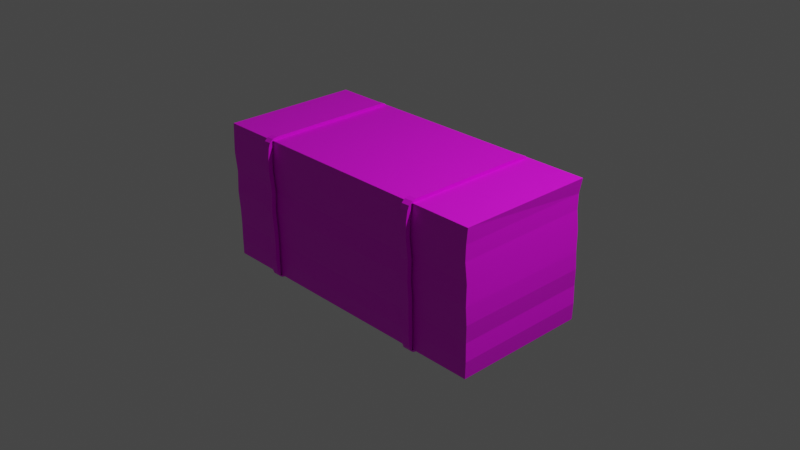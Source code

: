 # Source: CashStack.blend  (saved by Blender 3.5.10; exported with 4.5.12 LTS)
import bpy
from mathutils import Matrix  # noqa: F401  (used for matrix-valued properties, if any)

bpy.ops.wm.read_factory_settings(use_empty=True)
scene = bpy.context.scene
scene.name = 'Scene'

# ---- collections
col_collection = bpy.data.collections.new('Collection'); scene.collection.children.link(col_collection)

# ---- images (referenced by path relative to the original .blend; pixels are not part of the script)
import os
ASSET_DIR = os.environ.get("B2B_ASSET_DIR", "")  # directory of the original .blend (textures are referenced by path, not embedded)
HERE = os.path.dirname(os.path.abspath(__file__))  # packed textures are extracted next to this script under _unpacked/

def load_image(name, relpath, width, height, colorspace="sRGB"):
    """Load a texture the original file referenced (path relative to the .blend, or extracted next to this script)."""
    p = next((c for c in (os.path.join(HERE, relpath), os.path.join(ASSET_DIR, relpath)) if relpath and os.path.exists(c)), "")
    if p:
        img = bpy.data.images.load(p, check_existing=True)
        img.name = name
    else:  # same state as the original file: an image datablock whose file is absent (Cycles renders it pink)
        img = bpy.data.images.new(name, width, height)
        img.source = "FILE"
        img.filepath = "//" + (relpath or name)
    img.colorspace_settings.name = colorspace
    return img
img_cashstack_albedo_png = load_image('CashStack_Albedo.png', 'CashStack_Albedo.png', 1024, 1024, 'sRGB')

# ---- materials (node trees are filled in below, after node groups)
mat_material = bpy.data.materials.new('Material')
mat_material.alpha_threshold = 0.0
mat_material.use_transparent_shadow = False
mat_material.roughness = 0.5
mat_material.line_color = (0.0, 0.0, 0.0, 1.0)

# ---- material node trees
mat_material.use_nodes = True; mat_material.node_tree.nodes.clear()
_N = mat_material.node_tree.nodes; _L = mat_material.node_tree.links
n0 = _N.new('ShaderNodeOutputMaterial'); n0.name = 'Material Output'; n0.location = (300, 300)
n1 = _N.new('ShaderNodeBsdfPrincipled'); n1.name = 'Principled BSDF'; n1.location = (10, 300)
n1.distribution = 'GGX'
n1.subsurface_method = 'RANDOM_WALK_SKIN'
n1.inputs[3].default_value = 1.45
n1.inputs[27].default_value = (0.0, 0.0, 0.0, 1.0)
n1.inputs[28].default_value = 1.0
n2 = _N.new('ShaderNodeTexImage'); n2.name = 'Image Texture'; n2.location = (-280, 271)
n2.image = img_cashstack_albedo_png
_L.new(n1.outputs[0], n0.inputs[0])
_L.new(n2.outputs[0], n1.inputs[0])
n0.is_active_output = True

# ---- world
world_world = bpy.data.worlds.new('World'); scene.world = world_world
world_world.use_nodes = True; world_world.node_tree.nodes.clear()
_N = world_world.node_tree.nodes; _L = world_world.node_tree.links
n0 = _N.new('ShaderNodeOutputWorld'); n0.name = 'World Output'; n0.location = (300, 300)
n1 = _N.new('ShaderNodeBackground'); n1.name = 'Background'; n1.location = (10, 300)
n1.inputs[0].default_value = (0.05088, 0.05088, 0.05088, 1.0)
_L.new(n1.outputs[0], n0.inputs[0])
n0.is_active_output = True
world_world.color = (0.05088, 0.05088, 0.05088)
world_world.use_sun_shadow = False
world_world.sun_shadow_jitter_overblur = 0.0

# ---- cameras
cam_camera = bpy.data.cameras.new('Camera')
cam_camera.clip_end = 100.0
cam_camera.ortho_scale = 7.314

# ---- lights
light_light = bpy.data.lights.new('Light', 'POINT')
light_light.transmission_factor = 0.0
light_light.energy = 1000.0
light_light.shadow_soft_size = 0.1
light_light.shadow_maximum_resolution = 0.006
light_light.use_absolute_resolution = True

# ---- meshes
me_cube = bpy.data.meshes.new('Cube')
me_cube.from_pydata([(1.675, 0.7623, 0.7616), (1.675, 0.7623, -0.7616), (1.658, -0.7623, 0.7616), (1.675, -0.7623, -0.7616), (-1.675, 0.7545, 0.7616), (-1.675, 0.7623, -0.7616), (-1.692, -0.77, 0.7616), (-1.675, -0.7623, -0.7616), (1.681, 0.7401, 0.0), (-1.67, -0.7844, 0.0), (1.681, -0.7844, 0.0), (-1.67, 0.7401, 0.0), (-1.703, -0.7728, 0.432), (1.648, 0.7517, 0.432), (1.648, -0.7728, 0.432), (-1.703, 0.7517, 0.432), (1.675, 0.7623, -0.3808), (1.675, -0.7623, -0.3808), (-1.675, 0.7623, -0.3808), (-1.675, -0.7623, -0.3808), (1.664, 0.7623, 0.216), (1.664, -0.7623, 0.216), (-1.687, 0.7623, 0.216), (-1.687, -0.7623, 0.216), (-1.704, -0.7678, 0.5968), (1.647, 0.7567, 0.5968), (1.647, -0.7678, 0.5968), (-1.704, 0.7567, 0.5968), (-1.663, -0.7762, -0.1904), (1.688, 0.7483, -0.1904), (1.688, -0.7762, -0.1904), (-1.663, 0.7483, -0.1904), (1.689, 0.7515, -0.5712), (1.689, -0.773, -0.5712), (-1.662, 0.7515, -0.5712), (-1.662, -0.773, -0.5712), (-1.08, 0.7429, -0.7616), (-1.097, -0.788, 0.7616), (-1.08, -0.7816, -0.7616), (-1.08, 0.7365, 0.7616), (-1.074, 0.7208, 0.0), (-1.074, -0.8037, 0.0), (-1.107, 0.7324, 0.432), (-1.107, -0.7921, 0.432), (-1.08, -0.7816, -0.3808), (-1.08, 0.7429, -0.3808), (-1.091, -0.7816, 0.216), (-1.091, 0.7429, 0.216), (-1.108, 0.7374, 0.5968), (-1.108, -0.7871, 0.5968), (-1.067, -0.7956, -0.1904), (-1.067, 0.729, -0.1904), (-1.066, 0.7322, -0.5712), (-1.066, -0.7924, -0.5712), (-0.9972, -0.7816, -0.7616), (-0.9972, 0.7367, 0.7616), (-0.9915, 0.7208, 0.0), (-1.024, 0.7324, 0.432), (-0.9972, 0.7429, -0.3808), (-1.008, 0.7429, 0.216), (-1.026, 0.7374, 0.5968), (-0.9846, 0.729, -0.1904), (-0.9835, 0.7322, -0.5712), (-0.9972, 0.7429, -0.7616), (-1.014, -0.7878, 0.7616), (-0.9915, -0.8037, 0.0), (-1.024, -0.7921, 0.432), (-0.9972, -0.7816, -0.3808), (-1.008, -0.7816, 0.216), (-1.026, -0.7871, 0.5968), (-0.9846, -0.7956, -0.1904), (-0.9835, -0.7924, -0.5712), (1.005, -0.7816, -0.7616), (1.005, 0.7414, 0.7616), (1.011, 0.7208, 0.0), (0.9778, 0.7324, 0.432), (1.005, 0.7429, -0.3808), (0.9938, 0.7429, 0.216), (0.9766, 0.7374, 0.5968), (1.018, 0.729, -0.1904), (1.019, 0.7322, -0.5712), (1.005, 0.7429, -0.7616), (0.9879, -0.7831, 0.7616), (1.011, -0.8037, 0.0), (0.9778, -0.7921, 0.432), (1.005, -0.7816, -0.3808), (0.9938, -0.7816, 0.216), (0.9766, -0.7871, 0.5968), (1.018, -0.7956, -0.1904), (1.019, -0.7924, -0.5712), (0.9121, 0.7429, -0.7616), (0.8949, -0.7834, 0.7616), (0.9178, -0.8037, 0.0), (0.8848, -0.7921, 0.432), (0.9121, -0.7816, -0.3808), (0.9008, -0.7816, 0.216), (0.8837, -0.7871, 0.5968), (0.9246, -0.7956, -0.1904), (0.9258, -0.7924, -0.5712), (0.9121, -0.7816, -0.7616), (0.9121, 0.7411, 0.7616), (0.9178, 0.7208, 0.0), (0.8848, 0.7324, 0.432), (0.9121, 0.7429, -0.3808), (0.9008, 0.7429, 0.216), (0.8837, 0.7374, 0.5968), (0.9246, 0.729, -0.1904), (0.9258, 0.7322, -0.5712), (-0.9915, -0.8513, 0.001281), (-1.074, -0.8513, 0.001531), (-1.024, -0.8397, 0.4315), (-1.107, -0.8397, 0.4316), (-0.9972, -0.8291, -0.3812), (-1.08, -0.8291, -0.3812), (-1.008, -0.8291, 0.2174), (-1.091, -0.8291, 0.2171), (-1.026, -0.8347, 0.5974), (-1.108, -0.8347, 0.5974), (-0.9846, -0.843, -0.1932), (-1.067, -0.843, -0.1932), (-0.9835, -0.8399, -0.5712), (-1.066, -0.8399, -0.5712), (-1.066, 0.7797, -0.5712), (-1.067, 0.7764, -0.1876), (-1.08, 0.7905, -0.3804), (-1.108, 0.7849, 0.5961), (-1.107, 0.7799, 0.4323), (-1.091, 0.7905, 0.2149), (-1.074, 0.7683, -0.001531), (-0.9915, 0.7683, -0.001281), (-1.024, 0.7799, 0.4324), (-0.9972, 0.7905, -0.3804), (-1.008, 0.7904, 0.2145), (-1.026, 0.7849, 0.5962), (-0.9846, 0.7764, -0.1877), (-0.9835, 0.7797, -0.5712), (0.9178, 0.7683, -0.001531), (1.011, 0.7683, -0.001281), (0.8848, 0.7799, 0.4323), (0.9778, 0.7799, 0.4324), (0.9121, 0.7905, -0.3804), (1.005, 0.7905, -0.3804), (0.9008, 0.7905, 0.2149), (0.9938, 0.7904, 0.2145), (0.8836, 0.7849, 0.5955), (0.9766, 0.7849, 0.5955), (0.9246, 0.7764, -0.1876), (1.018, 0.7764, -0.1877), (0.9258, 0.7797, -0.5712), (1.019, 0.7797, -0.5712), (1.019, -0.8399, -0.5712), (1.018, -0.843, -0.1932), (1.005, -0.8291, -0.3812), (0.9767, -0.8347, 0.5981), (0.9778, -0.8397, 0.4315), (0.9938, -0.8291, 0.2174), (1.011, -0.8513, 0.001281), (0.9178, -0.8513, 0.001531), (0.8848, -0.8397, 0.4316), (0.9121, -0.8291, -0.3812), (0.9008, -0.8291, 0.2171), (0.8837, -0.8347, 0.5981), (0.9246, -0.843, -0.1932), (0.9258, -0.8399, -0.5712), (-0.9972, 0.6859, -0.7936), (-0.9915, 0.7788, -0.7011), (-0.9972, 0.743, -0.7617), (-0.9964, 0.7322, -0.7812), (-0.9944, 0.7662, -0.7473), (-1.074, 0.7779, -0.7027), (-1.08, 0.6844, -0.7952), (-1.08, 0.743, -0.7617), (-1.077, 0.7649, -0.749), (-1.079, 0.7307, -0.7828), (-1.013, -0.7283, 0.7961), (-1.02, -0.8271, 0.7039), (-1.014, -0.7878, 0.7617), (-1.015, -0.7753, 0.7837), (-1.017, -0.8115, 0.75), (-1.102, -0.8282, 0.7021), (-1.096, -0.7302, 0.7943), (-1.097, -0.788, 0.7617), (-1.1, -0.813, 0.7482), (-1.097, -0.7771, 0.7819), (-1.08, -0.7212, -0.7968), (-1.074, -0.8242, -0.7051), (-1.08, -0.7816, -0.7617), (-1.079, -0.7688, -0.7846), (-1.077, -0.8065, -0.751), (-1.081, 0.6793, 0.7938), (-1.093, 0.7779, 0.701), (-1.08, 0.7366, 0.7617), (-1.082, 0.7263, 0.7813), (-1.087, 0.7624, 0.7474), (-0.9916, -0.8252, -0.7037), (-0.9972, -0.7227, -0.7954), (-0.9972, -0.7816, -0.7617), (-0.9944, -0.8077, -0.7496), (-0.9965, -0.7702, -0.7831), (-1.01, 0.776, 0.7045), (-0.9982, 0.6761, 0.797), (-0.9972, 0.7368, 0.7617), (-1.004, 0.7599, 0.7508), (-0.9995, 0.7233, 0.7846), (0.9121, -0.7212, -0.7968), (0.9176, -0.8242, -0.7052), (0.9121, -0.7816, -0.7617), (0.9128, -0.7688, -0.7846), (0.9149, -0.8065, -0.751), (1.011, -0.8252, -0.7037), (1.005, -0.7227, -0.7954), (1.005, -0.7816, -0.7617), (1.008, -0.8077, -0.7496), (1.006, -0.7702, -0.7831), (0.911, 0.6844, 0.7933), (0.8987, 0.7806, 0.7004), (0.9121, 0.7412, 0.7617), (0.9097, 0.7311, 0.7808), (0.9052, 0.7663, 0.7468), (0.9919, 0.7788, 0.704), (1.004, 0.6812, 0.7967), (1.005, 0.7414, 0.7617), (0.9983, 0.7638, 0.7503), (1.003, 0.7281, 0.7842), (0.9889, -0.7232, 0.7965), (0.9827, -0.8244, 0.7045), (0.9879, -0.7832, 0.7617), (0.9877, -0.7705, 0.7842), (0.9854, -0.8076, 0.7505), (1.005, 0.686, -0.7936), (1.011, 0.7788, -0.7011), (1.005, 0.743, -0.7617), (1.006, 0.7322, -0.7812), (1.008, 0.7662, -0.7473), (0.9177, 0.7779, -0.7028), (0.9121, 0.6844, -0.7952), (0.9121, 0.743, -0.7617), (0.9149, 0.7649, -0.749), (0.9128, 0.7307, -0.7828), (0.8897, -0.8255, 0.7028), (0.8959, -0.7251, 0.7947), (0.8949, -0.7834, 0.7617), (0.8924, -0.8091, 0.7488), (0.8947, -0.7724, 0.7824)], [], [(0, 4, 6, 2), (26, 2, 6, 24), (24, 6, 4, 27), (5, 1, 3, 7), (25, 0, 2, 26), (27, 4, 0, 25), (31, 11, 8, 29), (29, 8, 10, 30), (28, 9, 11, 31), (30, 10, 9, 28), (22, 15, 13, 20), (20, 13, 14, 21), (23, 12, 15, 22), (21, 14, 12, 23), (33, 17, 19, 35), (35, 19, 18, 34), (32, 16, 17, 33), (34, 18, 16, 32), (10, 21, 23, 9), (9, 23, 22, 11), (8, 20, 21, 10), (11, 22, 20, 8), (15, 27, 25, 13), (13, 25, 26, 14), (12, 24, 27, 15), (14, 26, 24, 12), (17, 30, 28, 19), (19, 28, 31, 18), (16, 29, 30, 17), (18, 31, 29, 16), (5, 34, 32, 1), (1, 32, 33, 3), (7, 35, 34, 5), (3, 33, 35, 7), (47, 42, 126, 127), (64, 55, 201, 200, 174, 176), (100, 91, 241, 240, 214, 216), (103, 106, 146, 140), (43, 46, 115, 111), (116, 175, 179, 117), (87, 82, 226, 225, 153), (102, 105, 144, 138), (44, 53, 121, 113), (74, 79, 147, 137), (101, 104, 142, 136), (52, 45, 124, 122), (75, 77, 143, 139), (107, 103, 140, 148), (46, 41, 109, 115), (76, 80, 149, 141), (104, 102, 138, 142), (40, 47, 127, 128), (77, 74, 137, 143), (106, 101, 136, 146), (42, 48, 125, 126), (78, 75, 139, 145), (220, 214, 240, 224), (49, 43, 111, 117), (79, 76, 141, 147), (209, 150, 163, 205), (50, 44, 113, 119), (234, 148, 149, 230), (45, 51, 123, 124), (73, 78, 145, 219, 221), (200, 189, 180, 174), (169, 122, 135, 165), (153, 225, 239, 161), (194, 120, 121, 185), (98, 99, 206, 205, 163), (88, 83, 156, 151), (48, 39, 191, 190, 125), (112, 118, 119, 113), (110, 116, 117, 111), (108, 114, 115, 109), (120, 112, 113, 121), (114, 110, 111, 115), (118, 108, 109, 119), (37, 49, 117, 179, 181), (69, 64, 176, 175, 116), (38, 36, 171, 170, 184, 186), (124, 123, 134, 131), (126, 125, 133, 130), (128, 127, 132, 129), (122, 124, 131, 135), (127, 126, 130, 132), (123, 128, 129, 134), (54, 71, 120, 194, 196), (63, 54, 196, 195, 164, 166), (90, 107, 148, 234, 236), (140, 146, 147, 141), (138, 144, 145, 139), (136, 142, 143, 137), (148, 140, 141, 149), (142, 138, 139, 143), (146, 136, 137, 147), (105, 100, 216, 215, 144), (72, 89, 150, 209, 211), (235, 229, 210, 204), (152, 151, 162, 159), (154, 153, 161, 158), (156, 155, 160, 157), (150, 152, 159, 163), (155, 154, 158, 160), (151, 156, 157, 162), (80, 81, 231, 230, 149), (82, 73, 221, 220, 224, 226), (91, 96, 161, 239, 241), (70, 65, 108, 118), (41, 50, 119, 109), (99, 90, 236, 235, 204, 206), (68, 66, 110, 114), (51, 40, 128, 123), (97, 94, 159, 162), (71, 67, 112, 120), (125, 190, 199, 133), (96, 93, 158, 161), (65, 68, 114, 108), (36, 52, 122, 169, 171), (95, 92, 157, 160), (66, 69, 116, 110), (39, 37, 181, 180, 189, 191), (94, 98, 163, 159), (67, 70, 118, 112), (53, 38, 186, 185, 121), (93, 95, 160, 158), (55, 60, 133, 199, 201), (92, 97, 162, 157), (170, 164, 195, 184), (81, 72, 211, 210, 229, 231), (61, 58, 131, 134), (144, 215, 219, 145), (85, 88, 151, 152), (60, 57, 130, 133), (84, 87, 153, 154), (59, 56, 129, 132), (83, 86, 155, 156), (58, 62, 135, 131), (89, 85, 152, 150), (57, 59, 132, 130), (86, 84, 154, 155), (56, 61, 134, 129), (164, 167, 166), (167, 168, 166), (168, 165, 166), (169, 172, 171), (172, 173, 171), (173, 170, 171), (174, 177, 176), (177, 178, 176), (178, 175, 176), (179, 182, 181), (182, 183, 181), (183, 180, 181), (184, 187, 186), (187, 188, 186), (188, 185, 186), (189, 192, 191), (192, 193, 191), (193, 190, 191), (194, 197, 196), (197, 198, 196), (198, 195, 196), (199, 202, 201), (202, 203, 201), (203, 200, 201), (204, 207, 206), (207, 208, 206), (208, 205, 206), (209, 212, 211), (212, 213, 211), (213, 210, 211), (214, 217, 216), (217, 218, 216), (218, 215, 216), (219, 222, 221), (222, 223, 221), (223, 220, 221), (224, 227, 226), (227, 228, 226), (228, 225, 226), (229, 232, 231), (232, 233, 231), (233, 230, 231), (234, 237, 236), (237, 238, 236), (238, 235, 236), (239, 242, 241), (242, 243, 241), (243, 240, 241), (164, 170, 173, 167), (167, 173, 172, 168), (168, 172, 169, 165), (174, 180, 183, 177), (177, 183, 182, 178), (178, 182, 179, 175), (184, 195, 198, 187), (187, 198, 197, 188), (188, 197, 194, 185), (189, 200, 203, 192), (192, 203, 202, 193), (193, 202, 199, 190), (204, 210, 213, 207), (207, 213, 212, 208), (208, 212, 209, 205), (214, 220, 223, 217), (217, 223, 222, 218), (218, 222, 219, 215), (229, 235, 238, 232), (232, 238, 237, 233), (233, 237, 234, 230), (224, 240, 243, 227), (227, 243, 242, 228), (228, 242, 239, 225), (62, 63, 166, 165, 135)])
_uv = me_cube.uv_layers.new(name='UVMap')
_uv.uv.foreach_set('vector', [0.8687, 0.9847, 0.01109, 0.9847, 0.005794, 0.6193, 0.8634, 0.6193, 0.9775, 0.7366, 0.9883, 0.7366, 0.9883, 0.8228, 0.9775, 0.8228, 0.9775, 0.4781, 0.9883, 0.4781, 0.9883, 0.5643, 0.9775, 0.5643, 0.005794, 0.2583, 0.8634, 0.2583, 0.8634, 0.6191, 0.005794, 0.6191, 0.9775, 0.6505, 0.9883, 0.6505, 0.9883, 0.7366, 0.9775, 0.7366, 0.9775, 0.5643, 0.9883, 0.5643, 0.9883, 0.6505, 0.9775, 0.6505, 0.9344, 0.5643, 0.9452, 0.5643, 0.9452, 0.6505, 0.9344, 0.6505, 0.9344, 0.6505, 0.9452, 0.6505, 0.9452, 0.7366, 0.9344, 0.7366, 0.9344, 0.4781, 0.9452, 0.4781, 0.9452, 0.5643, 0.9344, 0.5643, 0.9344, 0.7366, 0.9452, 0.7366, 0.9452, 0.8228, 0.9344, 0.8228, 0.956, 0.5643, 0.9667, 0.5643, 0.9667, 0.6505, 0.956, 0.6505, 0.956, 0.6505, 0.9667, 0.6505, 0.9667, 0.7366, 0.956, 0.7366, 0.956, 0.4781, 0.9667, 0.4781, 0.9667, 0.5643, 0.956, 0.5643, 0.956, 0.7366, 0.9667, 0.7366, 0.9667, 0.8228, 0.956, 0.8228, 0.9129, 0.7366, 0.9237, 0.7366, 0.9237, 0.8228, 0.9129, 0.8228, 0.9129, 0.4781, 0.9237, 0.4781, 0.9237, 0.5643, 0.9129, 0.5643, 0.9129, 0.6505, 0.9237, 0.6505, 0.9237, 0.7366, 0.9129, 0.7366, 0.9129, 0.5643, 0.9237, 0.5643, 0.9237, 0.6505, 0.9129, 0.6505, 0.9452, 0.7366, 0.956, 0.7366, 0.956, 0.8228, 0.9452, 0.8228, 0.9452, 0.4781, 0.956, 0.4781, 0.956, 0.5643, 0.9452, 0.5643, 0.9452, 0.6505, 0.956, 0.6505, 0.956, 0.7366, 0.9452, 0.7366, 0.9452, 0.5643, 0.956, 0.5643, 0.956, 0.6505, 0.9452, 0.6505, 0.9667, 0.5643, 0.9775, 0.5643, 0.9775, 0.6505, 0.9667, 0.6505, 0.9667, 0.6505, 0.9775, 0.6505, 0.9775, 0.7366, 0.9667, 0.7366, 0.9667, 0.4781, 0.9775, 0.4781, 0.9775, 0.5643, 0.9667, 0.5643, 0.9667, 0.7366, 0.9775, 0.7366, 0.9775, 0.8228, 0.9667, 0.8228, 0.9237, 0.7366, 0.9344, 0.7366, 0.9344, 0.8228, 0.9237, 0.8228, 0.9237, 0.4781, 0.9344, 0.4781, 0.9344, 0.5643, 0.9237, 0.5643, 0.9237, 0.6505, 0.9344, 0.6505, 0.9344, 0.7366, 0.9237, 0.7366, 0.9237, 0.5643, 0.9344, 0.5643, 0.9344, 0.6505, 0.9237, 0.6505, 0.9021, 0.5643, 0.9129, 0.5643, 0.9129, 0.6505, 0.9021, 0.6505, 0.9021, 0.6505, 0.9129, 0.6505, 0.9129, 0.7366, 0.9021, 0.7366, 0.9021, 0.4781, 0.9129, 0.4781, 0.9129, 0.5643, 0.9021, 0.5643, 0.9021, 0.7366, 0.9129, 0.7366, 0.9129, 0.8228, 0.9021, 0.8228, 0.4514, 0.1123, 0.4514, 0.1015, 0.4514, 0.1015, 0.4514, 0.1123, 0.3091, 0.1295, 0.4383, 0.1276, 0.4383, 0.1276, 0.4308, 0.1277, 0.3166, 0.1294, 0.3091, 0.1295, 0.4383, 0.1192, 0.3091, 0.121, 0.3091, 0.121, 0.3166, 0.1209, 0.4309, 0.1193, 0.4383, 0.1192, 0.4701, 0.1446, 0.4701, 0.1339, 0.4701, 0.1339, 0.4701, 0.1446, 0.515, 0.1015, 0.515, 0.1123, 0.515, 0.1123, 0.515, 0.1015, 0.5129, 0.09076, 0.5129, 0.08499, 0.515, 0.08504, 0.515, 0.09076, 0.494, 0.09076, 0.494, 0.07999, 0.494, 0.07999, 0.494, 0.08498, 0.494, 0.09076, 0.4701, 0.1015, 0.4701, 0.09076, 0.4701, 0.09076, 0.4701, 0.1015, 0.515, 0.1446, 0.515, 0.1554, 0.515, 0.1554, 0.515, 0.1446, 0.4725, 0.1231, 0.4725, 0.1339, 0.4725, 0.1339, 0.4725, 0.1231, 0.4701, 0.1231, 0.4701, 0.1123, 0.4701, 0.1123, 0.4701, 0.1231, 0.4514, 0.1554, 0.4514, 0.1446, 0.4514, 0.1446, 0.4514, 0.1554, 0.4725, 0.1015, 0.4725, 0.1123, 0.4725, 0.1123, 0.4725, 0.1015, 0.4701, 0.1554, 0.4701, 0.1446, 0.4701, 0.1446, 0.4701, 0.1554, 0.515, 0.1123, 0.515, 0.1231, 0.515, 0.1231, 0.515, 0.1123, 0.4725, 0.1446, 0.4725, 0.1554, 0.4725, 0.1554, 0.4725, 0.1446, 0.4701, 0.1123, 0.4701, 0.1015, 0.4701, 0.1015, 0.4701, 0.1123, 0.4514, 0.1231, 0.4514, 0.1123, 0.4514, 0.1123, 0.4514, 0.1231, 0.4725, 0.1123, 0.4725, 0.1231, 0.4725, 0.1231, 0.4725, 0.1123, 0.4701, 0.1339, 0.4701, 0.1231, 0.4701, 0.1231, 0.4701, 0.1339, 0.4514, 0.1015, 0.4514, 0.09076, 0.4514, 0.09076, 0.4514, 0.1015, 0.4725, 0.09076, 0.4725, 0.1015, 0.4725, 0.1015, 0.4725, 0.09076, 0.4308, 0.1109, 0.4309, 0.1193, 0.3166, 0.1209, 0.3166, 0.1125, 0.515, 0.09076, 0.515, 0.1015, 0.515, 0.1015, 0.515, 0.09076, 0.4725, 0.1339, 0.4725, 0.1446, 0.4725, 0.1446, 0.4725, 0.1339, 0.494, 0.1618, 0.494, 0.1554, 0.4964, 0.1554, 0.4964, 0.1618, 0.515, 0.1339, 0.515, 0.1446, 0.515, 0.1446, 0.515, 0.1339, 0.4701, 0.1617, 0.4701, 0.1554, 0.4725, 0.1554, 0.4725, 0.1617, 0.4514, 0.1446, 0.4514, 0.1339, 0.4514, 0.1339, 0.4514, 0.1446, 0.4725, 0.07999, 0.4725, 0.09076, 0.4725, 0.09076, 0.4725, 0.08495, 0.4725, 0.07999, 0.4308, 0.1277, 0.4308, 0.1352, 0.3166, 0.1369, 0.3166, 0.1294, 0.4514, 0.1617, 0.4514, 0.1554, 0.4536, 0.1554, 0.4536, 0.1617, 0.494, 0.09076, 0.494, 0.08498, 0.4964, 0.08503, 0.4964, 0.09076, 0.5129, 0.1618, 0.5129, 0.1554, 0.515, 0.1554, 0.515, 0.1618, 0.4964, 0.1554, 0.4964, 0.1662, 0.4964, 0.1662, 0.4964, 0.1618, 0.4964, 0.1554, 0.494, 0.1339, 0.494, 0.1231, 0.494, 0.1231, 0.494, 0.1339, 0.4514, 0.09076, 0.4514, 0.07999, 0.4514, 0.07999, 0.4514, 0.08504, 0.4514, 0.09076, 0.5129, 0.1446, 0.5129, 0.1339, 0.515, 0.1339, 0.515, 0.1446, 0.5129, 0.1015, 0.5129, 0.09076, 0.515, 0.09076, 0.515, 0.1015, 0.5129, 0.1231, 0.5129, 0.1123, 0.515, 0.1123, 0.515, 0.1231, 0.5129, 0.1554, 0.5129, 0.1446, 0.515, 0.1446, 0.515, 0.1554, 0.5129, 0.1123, 0.5129, 0.1015, 0.515, 0.1015, 0.515, 0.1123, 0.5129, 0.1339, 0.5129, 0.1231, 0.515, 0.1231, 0.515, 0.1339, 0.515, 0.07999, 0.515, 0.09076, 0.515, 0.09076, 0.515, 0.08504, 0.515, 0.07999, 0.5129, 0.09076, 0.5129, 0.07999, 0.5129, 0.07999, 0.5129, 0.08499, 0.5129, 0.09076, 0.3091, 0.137, 0.1815, 0.137, 0.1815, 0.137, 0.1889, 0.137, 0.3017, 0.137, 0.3091, 0.137, 0.4514, 0.1446, 0.4514, 0.1339, 0.4536, 0.1339, 0.4536, 0.1446, 0.4514, 0.1015, 0.4514, 0.09076, 0.4536, 0.09076, 0.4536, 0.1015, 0.4514, 0.1231, 0.4514, 0.1123, 0.4536, 0.1123, 0.4536, 0.1231, 0.4514, 0.1554, 0.4514, 0.1446, 0.4536, 0.1446, 0.4536, 0.1554, 0.4514, 0.1123, 0.4514, 0.1015, 0.4536, 0.1015, 0.4536, 0.1123, 0.4514, 0.1339, 0.4514, 0.1231, 0.4536, 0.1231, 0.4536, 0.1339, 0.5129, 0.1662, 0.5129, 0.1554, 0.5129, 0.1554, 0.5129, 0.1618, 0.5129, 0.1662, 0.1815, 0.1295, 0.3091, 0.1295, 0.3091, 0.1295, 0.3017, 0.1295, 0.1889, 0.1295, 0.1815, 0.1295, 0.4701, 0.1662, 0.4701, 0.1554, 0.4701, 0.1554, 0.4701, 0.1617, 0.4701, 0.1662, 0.4701, 0.1446, 0.4701, 0.1339, 0.4725, 0.1339, 0.4725, 0.1446, 0.4701, 0.1015, 0.4701, 0.09076, 0.4725, 0.09076, 0.4725, 0.1015, 0.4701, 0.1231, 0.4701, 0.1123, 0.4725, 0.1123, 0.4725, 0.1231, 0.4701, 0.1554, 0.4701, 0.1446, 0.4725, 0.1446, 0.4725, 0.1554, 0.4701, 0.1123, 0.4701, 0.1015, 0.4725, 0.1015, 0.4725, 0.1123, 0.4701, 0.1339, 0.4701, 0.1231, 0.4725, 0.1231, 0.4725, 0.1339, 0.4701, 0.09076, 0.4701, 0.07999, 0.4701, 0.07999, 0.4701, 0.08505, 0.4701, 0.09076, 0.494, 0.1662, 0.494, 0.1554, 0.494, 0.1554, 0.494, 0.1618, 0.494, 0.1662, 0.1889, 0.121, 0.1889, 0.1126, 0.3017, 0.1126, 0.3017, 0.121, 0.494, 0.1446, 0.494, 0.1339, 0.4964, 0.1339, 0.4964, 0.1446, 0.494, 0.1015, 0.494, 0.09076, 0.4964, 0.09076, 0.4964, 0.1015, 0.494, 0.1231, 0.494, 0.1123, 0.4964, 0.1123, 0.4964, 0.1231, 0.494, 0.1554, 0.494, 0.1446, 0.4964, 0.1446, 0.4964, 0.1554, 0.494, 0.1123, 0.494, 0.1015, 0.4964, 0.1015, 0.4964, 0.1123, 0.494, 0.1339, 0.494, 0.1231, 0.4964, 0.1231, 0.4964, 0.1339, 0.4725, 0.1554, 0.4725, 0.1662, 0.4725, 0.1662, 0.4725, 0.1617, 0.4725, 0.1554, 0.3091, 0.1126, 0.4383, 0.1108, 0.4383, 0.1108, 0.4308, 0.1109, 0.3166, 0.1125, 0.3091, 0.1126, 0.4964, 0.07999, 0.4964, 0.09076, 0.4964, 0.09076, 0.4964, 0.08503, 0.4964, 0.07999, 0.5129, 0.1339, 0.5129, 0.1231, 0.5129, 0.1231, 0.5129, 0.1339, 0.515, 0.1231, 0.515, 0.1339, 0.515, 0.1339, 0.515, 0.1231, 0.3091, 0.121, 0.1815, 0.121, 0.1815, 0.121, 0.1889, 0.121, 0.3017, 0.121, 0.3091, 0.121, 0.5129, 0.1123, 0.5129, 0.1015, 0.5129, 0.1015, 0.5129, 0.1123, 0.4514, 0.1339, 0.4514, 0.1231, 0.4514, 0.1231, 0.4514, 0.1339, 0.4964, 0.1339, 0.4964, 0.1446, 0.4964, 0.1446, 0.4964, 0.1339, 0.5129, 0.1554, 0.5129, 0.1446, 0.5129, 0.1446, 0.5129, 0.1554, 0.4514, 0.09076, 0.4514, 0.08504, 0.4536, 0.08496, 0.4536, 0.09076, 0.4964, 0.09076, 0.4964, 0.1015, 0.4964, 0.1015, 0.4964, 0.09076, 0.5129, 0.1231, 0.5129, 0.1123, 0.5129, 0.1123, 0.5129, 0.1231, 0.4514, 0.1662, 0.4514, 0.1554, 0.4514, 0.1554, 0.4514, 0.1617, 0.4514, 0.1662, 0.4964, 0.1123, 0.4964, 0.1231, 0.4964, 0.1231, 0.4964, 0.1123, 0.5129, 0.1015, 0.5129, 0.09076, 0.5129, 0.09076, 0.5129, 0.1015, 0.4383, 0.1351, 0.3091, 0.137, 0.3091, 0.137, 0.3166, 0.1369, 0.4308, 0.1352, 0.4383, 0.1351, 0.4964, 0.1446, 0.4964, 0.1554, 0.4964, 0.1554, 0.4964, 0.1446, 0.5129, 0.1446, 0.5129, 0.1339, 0.5129, 0.1339, 0.5129, 0.1446, 0.515, 0.1554, 0.515, 0.1662, 0.515, 0.1662, 0.515, 0.1618, 0.515, 0.1554, 0.4964, 0.1015, 0.4964, 0.1123, 0.4964, 0.1123, 0.4964, 0.1015, 0.4536, 0.07999, 0.4536, 0.09076, 0.4536, 0.09076, 0.4536, 0.08496, 0.4536, 0.07999, 0.4964, 0.1231, 0.4964, 0.1339, 0.4964, 0.1339, 0.4964, 0.1231, 0.1889, 0.137, 0.1889, 0.1295, 0.3017, 0.1295, 0.3017, 0.137, 0.1815, 0.1126, 0.3091, 0.1126, 0.3091, 0.1126, 0.3017, 0.1126, 0.1889, 0.1126, 0.1815, 0.1126, 0.4536, 0.1339, 0.4536, 0.1446, 0.4536, 0.1446, 0.4536, 0.1339, 0.4701, 0.09076, 0.4701, 0.08505, 0.4725, 0.08495, 0.4725, 0.09076, 0.494, 0.1446, 0.494, 0.1339, 0.494, 0.1339, 0.494, 0.1446, 0.4536, 0.09076, 0.4536, 0.1015, 0.4536, 0.1015, 0.4536, 0.09076, 0.494, 0.1015, 0.494, 0.09076, 0.494, 0.09076, 0.494, 0.1015, 0.4536, 0.1123, 0.4536, 0.1231, 0.4536, 0.1231, 0.4536, 0.1123, 0.494, 0.1231, 0.494, 0.1123, 0.494, 0.1123, 0.494, 0.1231, 0.4536, 0.1446, 0.4536, 0.1554, 0.4536, 0.1554, 0.4536, 0.1446, 0.494, 0.1554, 0.494, 0.1446, 0.494, 0.1446, 0.494, 0.1554, 0.4536, 0.1015, 0.4536, 0.1123, 0.4536, 0.1123, 0.4536, 0.1015, 0.494, 0.1123, 0.494, 0.1015, 0.494, 0.1015, 0.494, 0.1123, 0.4536, 0.1231, 0.4536, 0.1339, 0.4536, 0.1339, 0.4536, 0.1231, 0.1889, 0.1295, 0.1852, 0.1295, 0.1843, 0.1295, 0.1852, 0.1295, 0.1825, 0.1295, 0.1843, 0.1295, 0.1825, 0.1295, 0.1815, 0.1295, 0.1843, 0.1295, 0.1815, 0.1363, 0.1824, 0.137, 0.1842, 0.1369, 0.1824, 0.137, 0.1852, 0.137, 0.1842, 0.1369, 0.1852, 0.137, 0.1889, 0.137, 0.1842, 0.1369, 0.3166, 0.1294, 0.3128, 0.1294, 0.3118, 0.1296, 0.3128, 0.1294, 0.3099, 0.1295, 0.3118, 0.1296, 0.3099, 0.1295, 0.3091, 0.1301, 0.3118, 0.1296, 0.3091, 0.137, 0.3091, 0.137, 0.3091, 0.137, 0.3091, 0.137, 0.3128, 0.1369, 0.3091, 0.137, 0.3128, 0.1369, 0.3166, 0.1369, 0.3091, 0.137, 0.3017, 0.137, 0.3055, 0.137, 0.3065, 0.1369, 0.3055, 0.137, 0.3085, 0.137, 0.3065, 0.1369, 0.3085, 0.137, 0.3091, 0.1363, 0.3065, 0.1369, 0.4308, 0.1352, 0.4347, 0.1351, 0.4355, 0.1351, 0.4347, 0.1351, 0.4376, 0.1351, 0.4355, 0.1351, 0.4376, 0.1351, 0.4383, 0.1351, 0.4355, 0.1351, 0.3091, 0.1295, 0.3085, 0.1295, 0.3064, 0.1295, 0.3085, 0.1295, 0.3055, 0.1295, 0.3064, 0.1295, 0.3055, 0.1295, 0.3017, 0.1295, 0.3064, 0.1295, 0.4383, 0.1292, 0.4376, 0.1276, 0.4358, 0.1277, 0.4376, 0.1276, 0.4347, 0.1277, 0.4358, 0.1277, 0.4347, 0.1277, 0.4308, 0.1277, 0.4358, 0.1277, 0.3017, 0.121, 0.3055, 0.121, 0.3065, 0.121, 0.3055, 0.121, 0.3085, 0.121, 0.3065, 0.121, 0.3085, 0.121, 0.3091, 0.1204, 0.3065, 0.121, 0.3091, 0.1126, 0.3085, 0.1126, 0.3064, 0.1126, 0.3085, 0.1126, 0.3055, 0.1126, 0.3064, 0.1126, 0.3055, 0.1126, 0.3017, 0.1126, 0.3064, 0.1126, 0.4702, 0.07999, 0.4701, 0.08057, 0.4703, 0.08162, 0.4701, 0.08057, 0.4701, 0.08249, 0.4703, 0.08162, 0.4701, 0.08249, 0.4701, 0.08505, 0.4703, 0.08162, 0.4725, 0.08495, 0.4725, 0.08244, 0.4725, 0.08173, 0.4725, 0.08244, 0.4725, 0.08052, 0.4725, 0.08173, 0.4725, 0.08052, 0.4725, 0.07999, 0.4725, 0.08173, 0.3166, 0.1125, 0.3128, 0.1126, 0.3118, 0.1127, 0.3128, 0.1126, 0.3098, 0.1126, 0.3118, 0.1127, 0.3098, 0.1126, 0.3091, 0.1133, 0.3118, 0.1127, 0.1889, 0.1126, 0.1852, 0.1126, 0.1843, 0.1126, 0.1852, 0.1126, 0.1825, 0.1126, 0.1843, 0.1126, 0.1825, 0.1126, 0.1815, 0.1126, 0.1843, 0.1126, 0.1815, 0.1204, 0.1824, 0.121, 0.1842, 0.121, 0.1824, 0.121, 0.1852, 0.121, 0.1842, 0.121, 0.1852, 0.121, 0.1889, 0.121, 0.1842, 0.121, 0.3091, 0.121, 0.3091, 0.121, 0.3091, 0.121, 0.3091, 0.121, 0.3128, 0.121, 0.3091, 0.121, 0.3128, 0.121, 0.3166, 0.1209, 0.3091, 0.121, 0.1889, 0.1295, 0.1889, 0.137, 0.1852, 0.1369, 0.1852, 0.1294, 0.1852, 0.1294, 0.1852, 0.1369, 0.1815, 0.1366, 0.1815, 0.1295, 0.4536, 0.1662, 0.4515, 0.1662, 0.4514, 0.1617, 0.4536, 0.1617, 0.3166, 0.1294, 0.3166, 0.1369, 0.3128, 0.137, 0.3128, 0.1295, 0.3128, 0.1295, 0.3128, 0.137, 0.3091, 0.137, 0.3091, 0.1298, 0.513, 0.07999, 0.515, 0.07999, 0.515, 0.08504, 0.5129, 0.08499, 0.3017, 0.137, 0.3017, 0.1295, 0.3055, 0.1294, 0.3055, 0.1369, 0.3055, 0.1369, 0.3055, 0.1294, 0.3091, 0.1295, 0.3091, 0.1367, 0.515, 0.1662, 0.5129, 0.1662, 0.5129, 0.1618, 0.515, 0.1618, 0.4308, 0.1352, 0.4308, 0.1277, 0.4347, 0.1279, 0.4347, 0.1353, 0.4347, 0.1353, 0.4347, 0.1279, 0.4383, 0.1283, 0.4383, 0.1351, 0.4514, 0.07999, 0.4534, 0.07999, 0.4536, 0.08496, 0.4514, 0.08504, 0.3017, 0.121, 0.3017, 0.1126, 0.3055, 0.1125, 0.3055, 0.121, 0.3055, 0.121, 0.3055, 0.1125, 0.3091, 0.1126, 0.3091, 0.1207, 0.4963, 0.1662, 0.494, 0.1662, 0.494, 0.1618, 0.4964, 0.1618, 0.4309, 0.1193, 0.4308, 0.1109, 0.4383, 0.1109, 0.4383, 0.1192, 0.4701, 0.07999, 0.4725, 0.07999, 0.4725, 0.08244, 0.4701, 0.08249, 0.4701, 0.08249, 0.4725, 0.08244, 0.4725, 0.08495, 0.4701, 0.08505, 0.1889, 0.1126, 0.1889, 0.121, 0.1852, 0.121, 0.1852, 0.1125, 0.1852, 0.1125, 0.1852, 0.121, 0.1815, 0.1207, 0.1815, 0.1126, 0.4725, 0.1662, 0.4702, 0.1662, 0.4701, 0.1617, 0.4725, 0.1617, 0.3166, 0.1125, 0.3166, 0.1209, 0.3128, 0.1211, 0.3128, 0.1127, 0.3128, 0.1127, 0.3128, 0.1211, 0.3091, 0.121, 0.3091, 0.1129, 0.494, 0.07999, 0.4964, 0.07999, 0.4964, 0.08503, 0.494, 0.08498, 0.4536, 0.1554, 0.4536, 0.1662, 0.4536, 0.1662, 0.4536, 0.1617, 0.4536, 0.1554])
me_cube.materials.append(mat_material)
me_cube.use_mirror_vertex_groups = False
me_cube.update()

# ---- objects
ob_cube = bpy.data.objects.new('Cube', me_cube)
ob_light = bpy.data.objects.new('Light', light_light)
ob_camera = bpy.data.objects.new('Camera', cam_camera)

# ---- transforms, parenting, visibility, modifiers, constraints
ob_cube.location = (0.0, 0.0, 0.0)
ob_cube.lock_rotations_4d = False
ob_cube.empty_display_type = 'ARROWS'
ob_cube.lineart.crease_threshold = 0.0
ob_light.location = (4.076, 1.005, 5.904)
ob_light.rotation_euler = (0.6503, 0.05522, 1.866)
ob_light.lock_rotations_4d = False
ob_light.empty_display_type = 'ARROWS'
ob_light.color = (0.0, 0.0, 0.0, 0.0)
ob_light.lineart.crease_threshold = 0.0
ob_camera.location = (7.359, -6.926, 4.958)
ob_camera.rotation_euler = (1.109, 0.0, 0.8149)
ob_camera.lock_rotations_4d = False
ob_camera.empty_display_type = 'ARROWS'
ob_camera.color = (0.0, 0.0, 0.0, 0.0)
ob_camera.display_type = 'WIRE'
ob_camera.lineart.crease_threshold = 0.0

# ---- collection membership
col_collection.objects.link(ob_cube)
col_collection.objects.link(ob_light)
col_collection.objects.link(ob_camera)

# ---- scene / render settings (as saved in the file)
scene.camera = ob_camera
scene.frame_start = 1; scene.frame_end = 250; scene.frame_set(1)
scene.render.engine = 'BLENDER_EEVEE_NEXT'
scene.cycles.sampling_pattern = 'TABULATED_SOBOL'
scene.view_settings.view_transform = 'Filmic'
bpy.context.view_layer.update()
